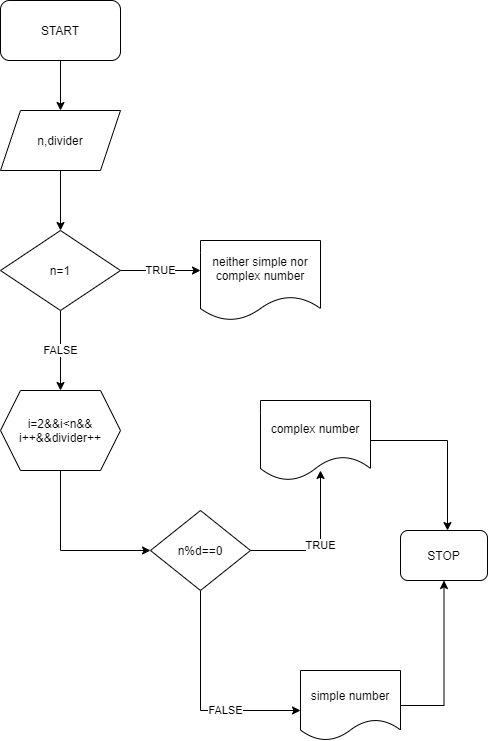

The diagram above was exported from draw.io. Its source (the exported page's mxGraphModel, read from the mxfile embedded in the PNG):
<mxGraphModel dx="1108" dy="450" grid="1" gridSize="10" guides="1" tooltips="1" connect="1" arrows="1" fold="1" page="1" pageScale="1" pageWidth="827" pageHeight="1169" math="0" shadow="0">
  <root>
    <mxCell id="9iIdtlGLGlgCcQiKJCjD-0" />
    <mxCell id="9iIdtlGLGlgCcQiKJCjD-1" parent="9iIdtlGLGlgCcQiKJCjD-0" />
    <mxCell id="YmhpSeFcTvZ9-FdX22rT-1" style="edgeStyle=orthogonalEdgeStyle;rounded=0;orthogonalLoop=1;jettySize=auto;html=1;" parent="9iIdtlGLGlgCcQiKJCjD-1" source="YmhpSeFcTvZ9-FdX22rT-0" edge="1">
      <mxGeometry relative="1" as="geometry">
        <mxPoint x="380" y="120" as="targetPoint" />
      </mxGeometry>
    </mxCell>
    <mxCell id="YmhpSeFcTvZ9-FdX22rT-0" value="START" style="rounded=1;whiteSpace=wrap;html=1;" parent="9iIdtlGLGlgCcQiKJCjD-1" vertex="1">
      <mxGeometry x="320" y="10" width="120" height="60" as="geometry" />
    </mxCell>
    <mxCell id="YmhpSeFcTvZ9-FdX22rT-3" style="edgeStyle=orthogonalEdgeStyle;rounded=0;orthogonalLoop=1;jettySize=auto;html=1;" parent="9iIdtlGLGlgCcQiKJCjD-1" source="YmhpSeFcTvZ9-FdX22rT-2" edge="1">
      <mxGeometry relative="1" as="geometry">
        <mxPoint x="380" y="240" as="targetPoint" />
      </mxGeometry>
    </mxCell>
    <mxCell id="YmhpSeFcTvZ9-FdX22rT-2" value="n,divider" style="shape=parallelogram;perimeter=parallelogramPerimeter;whiteSpace=wrap;html=1;fixedSize=1;" parent="9iIdtlGLGlgCcQiKJCjD-1" vertex="1">
      <mxGeometry x="320" y="120" width="120" height="60" as="geometry" />
    </mxCell>
    <mxCell id="YmhpSeFcTvZ9-FdX22rT-5" value="TRUE" style="edgeStyle=orthogonalEdgeStyle;rounded=0;orthogonalLoop=1;jettySize=auto;html=1;" parent="9iIdtlGLGlgCcQiKJCjD-1" source="YmhpSeFcTvZ9-FdX22rT-4" edge="1">
      <mxGeometry relative="1" as="geometry">
        <mxPoint x="520" y="280" as="targetPoint" />
      </mxGeometry>
    </mxCell>
    <mxCell id="YmhpSeFcTvZ9-FdX22rT-7" value="FALSE" style="edgeStyle=orthogonalEdgeStyle;rounded=0;orthogonalLoop=1;jettySize=auto;html=1;" parent="9iIdtlGLGlgCcQiKJCjD-1" source="YmhpSeFcTvZ9-FdX22rT-4" edge="1">
      <mxGeometry relative="1" as="geometry">
        <mxPoint x="380" y="400" as="targetPoint" />
      </mxGeometry>
    </mxCell>
    <mxCell id="YmhpSeFcTvZ9-FdX22rT-4" value="n=1" style="rhombus;whiteSpace=wrap;html=1;" parent="9iIdtlGLGlgCcQiKJCjD-1" vertex="1">
      <mxGeometry x="320" y="240" width="120" height="80" as="geometry" />
    </mxCell>
    <mxCell id="YmhpSeFcTvZ9-FdX22rT-6" value="neither simple nor complex number" style="shape=document;whiteSpace=wrap;html=1;boundedLbl=1;" parent="9iIdtlGLGlgCcQiKJCjD-1" vertex="1">
      <mxGeometry x="520" y="250" width="120" height="80" as="geometry" />
    </mxCell>
    <mxCell id="FFXWN4m8peqB6tYrh6qY-0" style="edgeStyle=orthogonalEdgeStyle;rounded=0;orthogonalLoop=1;jettySize=auto;html=1;" edge="1" parent="9iIdtlGLGlgCcQiKJCjD-1" source="YmhpSeFcTvZ9-FdX22rT-12">
      <mxGeometry relative="1" as="geometry">
        <mxPoint x="470" y="560" as="targetPoint" />
        <Array as="points">
          <mxPoint x="380" y="560" />
        </Array>
      </mxGeometry>
    </mxCell>
    <mxCell id="YmhpSeFcTvZ9-FdX22rT-12" value="i=2&amp;amp;&amp;amp;i&amp;lt;n&amp;amp;&amp;amp;&lt;br&gt;i++&amp;amp;&amp;amp;divider++" style="shape=hexagon;perimeter=hexagonPerimeter2;whiteSpace=wrap;html=1;fixedSize=1;" parent="9iIdtlGLGlgCcQiKJCjD-1" vertex="1">
      <mxGeometry x="320" y="400" width="120" height="80" as="geometry" />
    </mxCell>
    <mxCell id="FFXWN4m8peqB6tYrh6qY-2" value="TRUE" style="edgeStyle=orthogonalEdgeStyle;rounded=0;orthogonalLoop=1;jettySize=auto;html=1;" edge="1" parent="9iIdtlGLGlgCcQiKJCjD-1" source="FFXWN4m8peqB6tYrh6qY-1">
      <mxGeometry relative="1" as="geometry">
        <mxPoint x="640" y="480" as="targetPoint" />
      </mxGeometry>
    </mxCell>
    <mxCell id="FFXWN4m8peqB6tYrh6qY-4" style="edgeStyle=orthogonalEdgeStyle;rounded=0;orthogonalLoop=1;jettySize=auto;html=1;" edge="1" parent="9iIdtlGLGlgCcQiKJCjD-1" source="FFXWN4m8peqB6tYrh6qY-1">
      <mxGeometry relative="1" as="geometry">
        <mxPoint x="620" y="720" as="targetPoint" />
        <Array as="points">
          <mxPoint x="520" y="720" />
        </Array>
      </mxGeometry>
    </mxCell>
    <mxCell id="FFXWN4m8peqB6tYrh6qY-6" value="FALSE" style="edgeLabel;html=1;align=center;verticalAlign=middle;resizable=0;points=[];" vertex="1" connectable="0" parent="FFXWN4m8peqB6tYrh6qY-4">
      <mxGeometry x="0.3091" y="1" relative="1" as="geometry">
        <mxPoint as="offset" />
      </mxGeometry>
    </mxCell>
    <mxCell id="FFXWN4m8peqB6tYrh6qY-1" value="n%d==0" style="rhombus;whiteSpace=wrap;html=1;" vertex="1" parent="9iIdtlGLGlgCcQiKJCjD-1">
      <mxGeometry x="470" y="520" width="100" height="80" as="geometry" />
    </mxCell>
    <mxCell id="FFXWN4m8peqB6tYrh6qY-7" style="edgeStyle=orthogonalEdgeStyle;rounded=0;orthogonalLoop=1;jettySize=auto;html=1;" edge="1" parent="9iIdtlGLGlgCcQiKJCjD-1" source="FFXWN4m8peqB6tYrh6qY-3">
      <mxGeometry relative="1" as="geometry">
        <mxPoint x="767" y="540" as="targetPoint" />
        <Array as="points">
          <mxPoint x="767" y="450" />
        </Array>
      </mxGeometry>
    </mxCell>
    <mxCell id="FFXWN4m8peqB6tYrh6qY-3" value="complex number" style="shape=document;whiteSpace=wrap;html=1;boundedLbl=1;" vertex="1" parent="9iIdtlGLGlgCcQiKJCjD-1">
      <mxGeometry x="580" y="410" width="110" height="80" as="geometry" />
    </mxCell>
    <mxCell id="FFXWN4m8peqB6tYrh6qY-11" style="edgeStyle=orthogonalEdgeStyle;rounded=0;orthogonalLoop=1;jettySize=auto;html=1;entryX=0.5;entryY=1;entryDx=0;entryDy=0;" edge="1" parent="9iIdtlGLGlgCcQiKJCjD-1" source="FFXWN4m8peqB6tYrh6qY-5" target="FFXWN4m8peqB6tYrh6qY-9">
      <mxGeometry relative="1" as="geometry">
        <Array as="points">
          <mxPoint x="764" y="715" />
        </Array>
      </mxGeometry>
    </mxCell>
    <mxCell id="FFXWN4m8peqB6tYrh6qY-5" value="simple number" style="shape=document;whiteSpace=wrap;html=1;boundedLbl=1;" vertex="1" parent="9iIdtlGLGlgCcQiKJCjD-1">
      <mxGeometry x="620" y="680" width="100" height="70" as="geometry" />
    </mxCell>
    <mxCell id="FFXWN4m8peqB6tYrh6qY-9" value="STOP" style="rounded=1;whiteSpace=wrap;html=1;" vertex="1" parent="9iIdtlGLGlgCcQiKJCjD-1">
      <mxGeometry x="720" y="540" width="87" height="50" as="geometry" />
    </mxCell>
  </root>
</mxGraphModel>